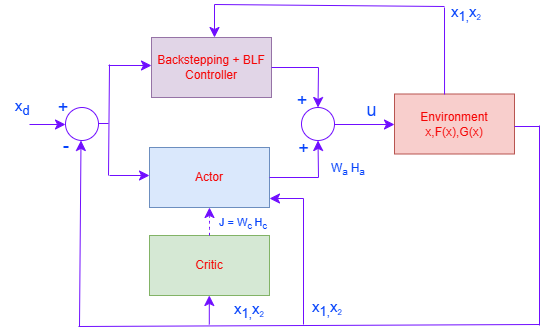

The diagram above was exported from draw.io. Its source (the exported page's mxGraphModel, read from the mxfile embedded in the PNG):
<mxGraphModel dx="1672" dy="519" grid="0" gridSize="10" guides="1" tooltips="1" connect="1" arrows="1" fold="1" page="1" pageScale="1" pageWidth="850" pageHeight="1100" background="#000000" math="0" shadow="0">
  <root>
    <mxCell id="0" />
    <mxCell id="1" parent="0" />
    <mxCell id="t0wlSz-ikrQD4creI-MM-1" parent="1" style="rounded=0;whiteSpace=wrap;html=1;fillColor=#e1d5e7;strokeColor=#9673a6;fontColor=light-dark(#f50505, #ededed);" value="Backstepping + BLF&lt;div&gt;Controller&lt;/div&gt;" vertex="1">
      <mxGeometry height="60" width="120" x="-541" y="287" as="geometry" />
    </mxCell>
    <mxCell id="t0wlSz-ikrQD4creI-MM-2" parent="1" style="rounded=0;whiteSpace=wrap;html=1;fillColor=#f8cecc;strokeColor=#b85450;fontColor=light-dark(#f50505, #ededed);" value="Environment&lt;div&gt;x,F(x),G(x)&lt;/div&gt;" vertex="1">
      <mxGeometry height="60" width="120" x="-298" y="343.5" as="geometry" />
    </mxCell>
    <mxCell id="t0wlSz-ikrQD4creI-MM-3" parent="1" style="rounded=0;whiteSpace=wrap;html=1;fillColor=#dae8fc;strokeColor=#6c8ebf;fontColor=light-dark(#f50505, #ededed);" value="Actor" vertex="1">
      <mxGeometry height="60" width="120" x="-543" y="397" as="geometry" />
    </mxCell>
    <mxCell id="t0wlSz-ikrQD4creI-MM-5" parent="1" style="rounded=0;whiteSpace=wrap;html=1;fillColor=#d5e8d4;strokeColor=#82b366;fontColor=light-dark(#f50505, #ededed);" value="Critic" vertex="1">
      <mxGeometry height="60" width="120" x="-543" y="485" as="geometry" />
    </mxCell>
    <mxCell id="t0wlSz-ikrQD4creI-MM-6" parent="1" style="ellipse;whiteSpace=wrap;html=1;aspect=fixed;strokeColor=light-dark(#700EFF,#700EFF);" value="" vertex="1">
      <mxGeometry height="33" width="33" x="-391" y="357" as="geometry" />
    </mxCell>
    <mxCell id="t0wlSz-ikrQD4creI-MM-11" edge="1" parent="1" source="t0wlSz-ikrQD4creI-MM-1" style="endArrow=none;html=1;rounded=0;fontSize=12;startSize=8;endSize=8;curved=1;exitX=1;exitY=0.5;exitDx=0;exitDy=0;fontColor=light-dark(#0442FB,#EDEDED);strokeColor=#700EFF;" value="">
      <mxGeometry height="50" relative="1" width="50" as="geometry">
        <mxPoint x="-478" y="317" as="sourcePoint" />
        <mxPoint x="-374" y="317" as="targetPoint" />
      </mxGeometry>
    </mxCell>
    <mxCell id="t0wlSz-ikrQD4creI-MM-12" edge="1" parent="1" style="endArrow=classic;html=1;rounded=0;fontSize=12;startSize=8;endSize=8;curved=1;entryX=0.5;entryY=0;entryDx=0;entryDy=0;strokeColor=#700EFF;" target="t0wlSz-ikrQD4creI-MM-6" value="">
      <mxGeometry height="50" relative="1" width="50" as="geometry">
        <mxPoint x="-374" y="317" as="sourcePoint" />
        <mxPoint x="-324" y="267" as="targetPoint" />
      </mxGeometry>
    </mxCell>
    <mxCell id="t0wlSz-ikrQD4creI-MM-13" edge="1" parent="1" source="t0wlSz-ikrQD4creI-MM-6" style="edgeStyle=none;curved=1;rounded=0;orthogonalLoop=1;jettySize=auto;html=1;exitX=1;exitY=1;exitDx=0;exitDy=0;fontSize=12;startSize=8;endSize=8;" target="t0wlSz-ikrQD4creI-MM-6">
      <mxGeometry relative="1" as="geometry" />
    </mxCell>
    <mxCell id="t0wlSz-ikrQD4creI-MM-14" edge="1" parent="1" source="t0wlSz-ikrQD4creI-MM-3" style="endArrow=none;html=1;rounded=0;fontSize=12;startSize=8;endSize=8;curved=1;exitX=1;exitY=0.5;exitDx=0;exitDy=0;fontColor=light-dark(#0442FB,#EDEDED);strokeColor=light-dark(#700EFF,#EDEDED);" value="">
      <mxGeometry height="50" relative="1" width="50" as="geometry">
        <mxPoint x="-421" y="427" as="sourcePoint" />
        <mxPoint x="-374" y="427" as="targetPoint" />
      </mxGeometry>
    </mxCell>
    <mxCell id="t0wlSz-ikrQD4creI-MM-15" edge="1" parent="1" style="endArrow=classic;html=1;rounded=0;fontSize=12;startSize=8;endSize=8;curved=1;strokeColor=#700EFF;" target="t0wlSz-ikrQD4creI-MM-6" value="">
      <mxGeometry height="50" relative="1" width="50" as="geometry">
        <mxPoint x="-374" y="427" as="sourcePoint" />
        <mxPoint x="-328" y="378" as="targetPoint" />
      </mxGeometry>
    </mxCell>
    <mxCell id="t0wlSz-ikrQD4creI-MM-16" parent="1" style="text;html=1;whiteSpace=wrap;strokeColor=none;fillColor=none;align=center;verticalAlign=middle;rounded=0;fontColor=light-dark(#0442FB,#EDEDED);" value="&lt;font style=&quot;font-size: 18px;&quot;&gt;+&lt;/font&gt;" vertex="1">
      <mxGeometry height="26" width="28" x="-404" y="337" as="geometry" />
    </mxCell>
    <mxCell id="t0wlSz-ikrQD4creI-MM-17" parent="1" style="text;html=1;whiteSpace=wrap;strokeColor=none;fillColor=none;align=center;verticalAlign=middle;rounded=0;fontColor=light-dark(#0442FB,#EDEDED);" value="&lt;font style=&quot;font-size: 18px;&quot;&gt;+&lt;/font&gt;" vertex="1">
      <mxGeometry height="26" width="25" x="-401" y="385" as="geometry" />
    </mxCell>
    <mxCell id="t0wlSz-ikrQD4creI-MM-18" edge="1" parent="1" style="endArrow=classic;html=1;rounded=0;fontSize=12;startSize=8;endSize=8;curved=1;strokeColor=#700EFF;" value="">
      <mxGeometry height="50" relative="1" width="50" as="geometry">
        <mxPoint x="-358" y="374" as="sourcePoint" />
        <mxPoint x="-298" y="374" as="targetPoint" />
      </mxGeometry>
    </mxCell>
    <mxCell id="t0wlSz-ikrQD4creI-MM-22" edge="1" parent="1" style="endArrow=classic;html=1;rounded=0;fontSize=12;startSize=8;endSize=8;curved=1;entryX=0.5;entryY=1;entryDx=0;entryDy=0;dashed=1;fontColor=light-dark(#0442FB,#EDEDED);strokeColor=#700EFF;" target="t0wlSz-ikrQD4creI-MM-3" value="">
      <mxGeometry height="50" relative="1" width="50" as="geometry">
        <mxPoint x="-483" y="485" as="sourcePoint" />
        <mxPoint x="-426" y="449" as="targetPoint" />
      </mxGeometry>
    </mxCell>
    <mxCell id="t0wlSz-ikrQD4creI-MM-23" parent="1" style="text;html=1;whiteSpace=wrap;strokeColor=none;fillColor=none;align=center;verticalAlign=middle;rounded=0;fontSize=11;fontColor=light-dark(#0442FB,#EDEDED);" value="&lt;span&gt;J = &lt;/span&gt;&lt;span&gt;W&lt;/span&gt;&lt;sub&gt;c&amp;nbsp;&lt;/sub&gt;&lt;span&gt;H&lt;/span&gt;&lt;span&gt;&lt;sub&gt;c&lt;/sub&gt;&lt;/span&gt;" vertex="1">
      <mxGeometry height="26" width="56" x="-477" y="461" as="geometry" />
    </mxCell>
    <mxCell id="t0wlSz-ikrQD4creI-MM-24" parent="1" style="text;html=1;whiteSpace=wrap;strokeColor=none;fillColor=none;align=center;verticalAlign=middle;rounded=0;fontColor=light-dark(#0442FB,#EDEDED);" value="&lt;span style=&quot;font-size: 18px;&quot;&gt;u&lt;/span&gt;" vertex="1">
      <mxGeometry height="26" width="27" x="-334" y="347" as="geometry" />
    </mxCell>
    <mxCell id="t0wlSz-ikrQD4creI-MM-25" edge="1" parent="1" style="endArrow=none;html=1;rounded=0;fontSize=12;startSize=8;endSize=8;curved=1;strokeColor=#700EFF;" value="">
      <mxGeometry height="50" relative="1" width="50" as="geometry">
        <mxPoint x="-178" y="376" as="sourcePoint" />
        <mxPoint x="-153" y="376" as="targetPoint" />
      </mxGeometry>
    </mxCell>
    <mxCell id="t0wlSz-ikrQD4creI-MM-26" edge="1" parent="1" style="endArrow=none;html=1;rounded=0;fontSize=12;startSize=8;endSize=8;curved=1;fontColor=light-dark(#0442FB,#EDEDED);strokeColor=#700EFF;" value="">
      <mxGeometry height="50" relative="1" width="50" as="geometry">
        <mxPoint x="-153" y="575" as="sourcePoint" />
        <mxPoint x="-153" y="375" as="targetPoint" />
      </mxGeometry>
    </mxCell>
    <mxCell id="t0wlSz-ikrQD4creI-MM-27" edge="1" parent="1" style="endArrow=none;html=1;rounded=0;fontSize=12;startSize=8;endSize=8;curved=1;fontColor=light-dark(#0442FB,#EDEDED);strokeColor=#700EFF;" value="">
      <mxGeometry height="50" relative="1" width="50" as="geometry">
        <mxPoint x="-614" y="576" as="sourcePoint" />
        <mxPoint x="-153" y="574" as="targetPoint" />
      </mxGeometry>
    </mxCell>
    <mxCell id="t0wlSz-ikrQD4creI-MM-28" edge="1" parent="1" style="endArrow=classic;html=1;rounded=0;fontSize=12;startSize=8;endSize=8;curved=1;fontColor=light-dark(#0442FB,#EDEDED);strokeColor=#700EFF;" value="">
      <mxGeometry height="50" relative="1" width="50" as="geometry">
        <mxPoint x="-613" y="576" as="sourcePoint" />
        <mxPoint x="-611.5" y="390" as="targetPoint" />
      </mxGeometry>
    </mxCell>
    <mxCell id="t0wlSz-ikrQD4creI-MM-29" parent="1" style="ellipse;whiteSpace=wrap;html=1;aspect=fixed;fontColor=light-dark(#0442fb, #ededed);strokeColor=light-dark(#700EFF,#700EFF);" value="" vertex="1">
      <mxGeometry height="33" width="33" x="-627" y="357" as="geometry" />
    </mxCell>
    <mxCell id="t0wlSz-ikrQD4creI-MM-30" parent="1" style="text;html=1;whiteSpace=wrap;strokeColor=none;fillColor=none;align=center;verticalAlign=middle;rounded=0;fontColor=light-dark(#0442fb, #ededed);" value="&lt;font style=&quot;font-size: 18px;&quot;&gt;-&lt;/font&gt;" vertex="1">
      <mxGeometry height="26" width="44" x="-648" y="382" as="geometry" />
    </mxCell>
    <mxCell id="t0wlSz-ikrQD4creI-MM-31" parent="1" style="text;html=1;whiteSpace=wrap;strokeColor=none;fillColor=none;align=center;verticalAlign=middle;rounded=0;fontColor=light-dark(#0442fb, #ededed);" value="&lt;font style=&quot;font-size: 18px;&quot;&gt;+&lt;/font&gt;" vertex="1">
      <mxGeometry height="26" width="44" x="-651" y="343.5" as="geometry" />
    </mxCell>
    <mxCell id="t0wlSz-ikrQD4creI-MM-32" edge="1" parent="1" style="endArrow=classic;html=1;rounded=0;fontSize=12;startSize=8;endSize=8;curved=1;fontColor=light-dark(#0442fb, #ededed);strokeColor=light-dark(#700EFF,#700EFF);" value="">
      <mxGeometry height="50" relative="1" width="50" as="geometry">
        <mxPoint x="-663" y="374" as="sourcePoint" />
        <mxPoint x="-627" y="374" as="targetPoint" />
      </mxGeometry>
    </mxCell>
    <mxCell id="t0wlSz-ikrQD4creI-MM-35" edge="1" parent="1" style="endArrow=classic;html=1;rounded=0;fontSize=12;startSize=8;endSize=8;curved=1;fontColor=light-dark(#0442FB,#EDEDED);strokeColor=#700EFF;" value="">
      <mxGeometry height="50" relative="1" width="50" as="geometry">
        <mxPoint x="-583" y="425" as="sourcePoint" />
        <mxPoint x="-543" y="425" as="targetPoint" />
      </mxGeometry>
    </mxCell>
    <mxCell id="t0wlSz-ikrQD4creI-MM-36" edge="1" parent="1" style="endArrow=classic;html=1;rounded=0;fontSize=12;startSize=8;endSize=8;curved=1;fontColor=light-dark(#0442FB,#EDEDED);strokeColor=#700EFF;" value="">
      <mxGeometry height="50" relative="1" width="50" as="geometry">
        <mxPoint x="-584" y="315" as="sourcePoint" />
        <mxPoint x="-541" y="315" as="targetPoint" />
      </mxGeometry>
    </mxCell>
    <mxCell id="t0wlSz-ikrQD4creI-MM-37" edge="1" parent="1" style="endArrow=none;html=1;rounded=0;fontSize=12;startSize=8;endSize=8;curved=1;fontColor=light-dark(#0442FB,#EDEDED);strokeColor=#700EFF;" value="">
      <mxGeometry height="50" relative="1" width="50" as="geometry">
        <mxPoint x="-584" y="425" as="sourcePoint" />
        <mxPoint x="-583" y="314" as="targetPoint" />
      </mxGeometry>
    </mxCell>
    <mxCell id="t0wlSz-ikrQD4creI-MM-38" edge="1" parent="1" style="endArrow=none;html=1;rounded=0;fontSize=12;startSize=8;endSize=8;curved=1;fontColor=light-dark(#0442fb, #ededed);strokeColor=#700EFF;" value="">
      <mxGeometry height="50" relative="1" width="50" as="geometry">
        <mxPoint x="-594" y="373" as="sourcePoint" />
        <mxPoint x="-584" y="373" as="targetPoint" />
      </mxGeometry>
    </mxCell>
    <mxCell id="t0wlSz-ikrQD4creI-MM-40" edge="1" parent="1" style="endArrow=classic;html=1;rounded=0;fontSize=12;startSize=8;endSize=8;curved=1;strokeColor=light-dark(#700EFF,#EDEDED);" value="">
      <mxGeometry height="50" relative="1" width="50" as="geometry">
        <mxPoint x="-478" y="254" as="sourcePoint" />
        <mxPoint x="-478" y="287" as="targetPoint" />
      </mxGeometry>
    </mxCell>
    <mxCell id="t0wlSz-ikrQD4creI-MM-41" edge="1" parent="1" style="endArrow=classic;html=1;rounded=0;fontSize=12;startSize=8;endSize=8;curved=1;entryX=0.5;entryY=1;entryDx=0;entryDy=0;fontColor=light-dark(#0442FB,#EDEDED);strokeColor=#700EFF;" value="">
      <mxGeometry height="50" relative="1" width="50" as="geometry">
        <mxPoint x="-483.2" y="574" as="sourcePoint" />
        <mxPoint x="-483.2" y="545" as="targetPoint" />
      </mxGeometry>
    </mxCell>
    <mxCell id="t0wlSz-ikrQD4creI-MM-42" parent="1" style="text;html=1;whiteSpace=wrap;strokeColor=none;fillColor=none;align=center;verticalAlign=middle;rounded=0;fontColor=light-dark(#0442FB,#EDEDED);" value="&lt;span style=&quot;font-size: 15px;&quot;&gt;x&lt;sub&gt;1,&lt;/sub&gt;&lt;/span&gt;&lt;span style=&quot;font-size: 15px;&quot;&gt;x&lt;/span&gt;&lt;span style=&quot;font-size: 10px;&quot;&gt;&lt;sub&gt;2&lt;/sub&gt;&lt;/span&gt;" vertex="1">
      <mxGeometry height="26" width="44" x="-465" y="547" as="geometry" />
    </mxCell>
    <mxCell id="t0wlSz-ikrQD4creI-MM-43" parent="1" style="text;html=1;whiteSpace=wrap;strokeColor=none;fillColor=none;align=center;verticalAlign=middle;rounded=0;fontColor=light-dark(#0442FB,#EDEDED);" value="&lt;span style=&quot;font-size: 15px;&quot;&gt;x&lt;sub&gt;1,&lt;/sub&gt;&lt;/span&gt;&lt;span style=&quot;font-size: 15px;&quot;&gt;x&lt;/span&gt;&lt;span style=&quot;font-size: 10px;&quot;&gt;&lt;sub&gt;2&lt;/sub&gt;&lt;/span&gt;" vertex="1">
      <mxGeometry height="26" width="44" x="-387" y="545" as="geometry" />
    </mxCell>
    <mxCell id="t0wlSz-ikrQD4creI-MM-44" edge="1" parent="1" style="endArrow=classic;html=1;rounded=0;fontSize=12;startSize=8;endSize=8;curved=1;entryX=0.5;entryY=1;entryDx=0;entryDy=0;strokeColor=#700EFF;" value="">
      <mxGeometry height="50" relative="1" width="50" as="geometry">
        <mxPoint x="-389" y="448" as="sourcePoint" />
        <mxPoint x="-423" y="448" as="targetPoint" />
      </mxGeometry>
    </mxCell>
    <mxCell id="t0wlSz-ikrQD4creI-MM-45" edge="1" parent="1" style="endArrow=none;html=1;rounded=0;fontSize=12;startSize=8;endSize=8;curved=1;fontColor=light-dark(#0442FB,#EDEDED);strokeColor=#700EFF;" value="">
      <mxGeometry height="50" relative="1" width="50" as="geometry">
        <mxPoint x="-389" y="574" as="sourcePoint" />
        <mxPoint x="-389" y="448" as="targetPoint" />
      </mxGeometry>
    </mxCell>
    <mxCell id="t0wlSz-ikrQD4creI-MM-46" parent="1" style="text;html=1;whiteSpace=wrap;strokeColor=none;fillColor=none;align=center;verticalAlign=middle;rounded=0;fontColor=light-dark(#0442fb, #ededed);" value="&lt;span style=&quot;font-size: 15px;&quot;&gt;x&lt;sub&gt;d&lt;/sub&gt;&lt;/span&gt;" vertex="1">
      <mxGeometry height="26" width="44" x="-692" y="343.5" as="geometry" />
    </mxCell>
    <mxCell id="t0wlSz-ikrQD4creI-MM-47" edge="1" parent="1" style="endArrow=none;html=1;rounded=0;fontSize=12;startSize=8;endSize=8;curved=1;fontColor=light-dark(#0442FB,#EDEDED);strokeColor=light-dark(#700EFF,#EDEDED);" value="">
      <mxGeometry height="50" relative="1" width="50" as="geometry">
        <mxPoint x="-248" y="256" as="sourcePoint" />
        <mxPoint x="-478" y="254" as="targetPoint" />
      </mxGeometry>
    </mxCell>
    <mxCell id="t0wlSz-ikrQD4creI-MM-48" edge="1" parent="1" source="t0wlSz-ikrQD4creI-MM-2" style="endArrow=none;html=1;rounded=0;fontSize=12;startSize=8;endSize=8;curved=1;exitX=0.417;exitY=0.008;exitDx=0;exitDy=0;exitPerimeter=0;fontColor=light-dark(#0442FB,#EDEDED);strokeColor=#700EFF;" value="">
      <mxGeometry height="50" relative="1" width="50" as="geometry">
        <mxPoint x="-248" y="341" as="sourcePoint" />
        <mxPoint x="-248" y="257" as="targetPoint" />
      </mxGeometry>
    </mxCell>
    <mxCell id="t0wlSz-ikrQD4creI-MM-49" parent="1" style="text;html=1;whiteSpace=wrap;strokeColor=none;fillColor=none;align=center;verticalAlign=middle;rounded=0;fontColor=light-dark(#0442FB,#EDEDED);" value="&lt;span style=&quot;font-size: 15px;&quot;&gt;x&lt;sub&gt;1,&lt;/sub&gt;&lt;/span&gt;&lt;span style=&quot;font-size: 15px;&quot;&gt;x&lt;/span&gt;&lt;span style=&quot;font-size: 10px;&quot;&gt;&lt;sub&gt;2&lt;/sub&gt;&lt;/span&gt;" vertex="1">
      <mxGeometry height="26" width="44" x="-248" y="250" as="geometry" />
    </mxCell>
    <mxCell id="t0wlSz-ikrQD4creI-MM-50" parent="1" style="text;whiteSpace=wrap;html=1;fontSize=11;fontColor=light-dark(#0442FB,#EDEDED);" value="&lt;font style=&quot;font-size: 12px;&quot;&gt;&lt;span style=&quot;forced-color-adjust: none; font-family: Helvetica; font-style: normal; font-variant-ligatures: normal; font-variant-caps: normal; font-weight: 400; letter-spacing: normal; orphans: 2; text-align: center; text-indent: 0px; text-transform: none; widows: 2; word-spacing: 0px; -webkit-text-stroke-width: 0px; white-space: normal; text-decoration-thickness: initial; text-decoration-style: initial; text-decoration-color: initial;&quot;&gt;W&lt;sub style=&quot;&quot;&gt;a&lt;/sub&gt;&lt;/span&gt;&lt;sub style=&quot;forced-color-adjust: none; font-family: Helvetica; font-style: normal; font-variant-ligatures: normal; font-variant-caps: normal; font-weight: 400; letter-spacing: normal; orphans: 2; text-align: center; text-indent: 0px; text-transform: none; widows: 2; word-spacing: 0px; -webkit-text-stroke-width: 0px; white-space: normal; text-decoration-thickness: initial; text-decoration-style: initial; text-decoration-color: initial;&quot;&gt;&amp;nbsp;&lt;/sub&gt;&lt;span style=&quot;forced-color-adjust: none; font-family: Helvetica; font-style: normal; font-variant-ligatures: normal; font-variant-caps: normal; font-weight: 400; letter-spacing: normal; orphans: 2; text-align: center; text-indent: 0px; text-transform: none; widows: 2; word-spacing: 0px; -webkit-text-stroke-width: 0px; white-space: normal; text-decoration-thickness: initial; text-decoration-style: initial; text-decoration-color: initial;&quot;&gt;H&lt;/span&gt;&lt;span style=&quot;forced-color-adjust: none; font-family: Helvetica; font-style: normal; font-variant-ligatures: normal; font-variant-caps: normal; font-weight: 400; letter-spacing: normal; orphans: 2; text-align: center; text-indent: 0px; text-transform: none; widows: 2; word-spacing: 0px; -webkit-text-stroke-width: 0px; white-space: normal; text-decoration-thickness: initial; text-decoration-style: initial; text-decoration-color: initial;&quot;&gt;&lt;sub style=&quot;&quot;&gt;a&lt;/sub&gt;&lt;/span&gt;&lt;/font&gt;" vertex="1">
      <mxGeometry height="30.86" width="41" x="-363" y="403.5" as="geometry" />
    </mxCell>
  </root>
</mxGraphModel>